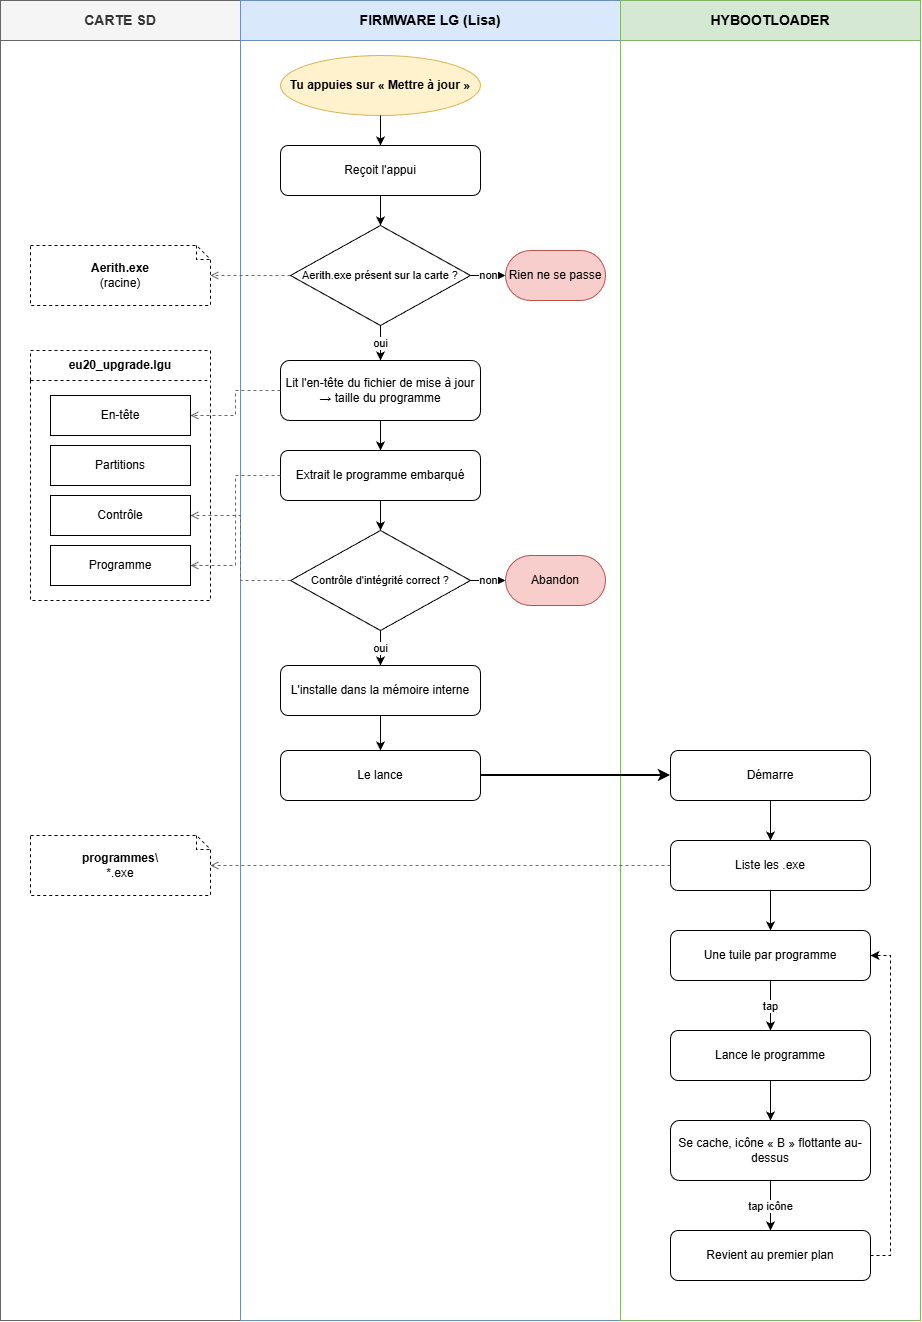

The diagram above was exported from draw.io. Its source (the exported page's mxGraphModel, read from the mxfile embedded in the PNG):
<mxGraphModel dx="2282" dy="1343" grid="1" gridSize="10" guides="1" tooltips="1" connect="1" arrows="1" fold="1" page="1" pageScale="1" pageWidth="1169" pageHeight="1654" math="0" shadow="0">
  <root>
    <mxCell id="0" />
    <mxCell id="1" parent="0" />
    <mxCell id="lane_sd" parent="1" style="swimlane;startSize=40;html=1;whiteSpace=wrap;fontStyle=1;fontSize=14;fillColor=#f5f5f5;strokeColor=#666666;fontColor=#333333;swimlaneFillColor=none;" value="CARTE SD" vertex="1">
      <mxGeometry height="1320" width="240" as="geometry" />
    </mxCell>
    <mxCell id="f_aerith" parent="lane_sd" style="shape=note;size=14;whiteSpace=wrap;html=1;dashed=1;fillColor=default;" value="&lt;b&gt;Aerith.exe&lt;/b&gt;&lt;br&gt;(racine)" vertex="1">
      <mxGeometry height="60" width="180" x="30" y="245" as="geometry" />
    </mxCell>
    <mxCell id="f_lgu" parent="lane_sd" style="swimlane;startSize=30;html=1;whiteSpace=wrap;dashed=1;fontStyle=1;fillColor=default;" value="eu20_upgrade.lgu" vertex="1">
      <mxGeometry height="250" width="180" x="30" y="350" as="geometry" />
    </mxCell>
    <mxCell id="lgu_head" parent="f_lgu" style="rounded=0;whiteSpace=wrap;html=1;fillColor=default;" value="En-tête" vertex="1">
      <mxGeometry height="40" width="140" x="20" y="45" as="geometry" />
    </mxCell>
    <mxCell id="lgu_part" parent="f_lgu" style="rounded=0;whiteSpace=wrap;html=1;fillColor=default;" value="Partitions" vertex="1">
      <mxGeometry height="40" width="140" x="20" y="95" as="geometry" />
    </mxCell>
    <mxCell id="lgu_ctrl" parent="f_lgu" style="rounded=0;whiteSpace=wrap;html=1;fillColor=default;" value="Contrôle" vertex="1">
      <mxGeometry height="40" width="140" x="20" y="145" as="geometry" />
    </mxCell>
    <mxCell id="lgu_prog" parent="f_lgu" style="rounded=0;whiteSpace=wrap;html=1;fillColor=default;" value="Programme" vertex="1">
      <mxGeometry height="40" width="140" x="20" y="195" as="geometry" />
    </mxCell>
    <mxCell id="f_progs" parent="lane_sd" style="shape=note;size=14;whiteSpace=wrap;html=1;dashed=1;fillColor=default;" value="&lt;b&gt;programmes\&lt;/b&gt;&lt;br&gt;*.exe" vertex="1">
      <mxGeometry height="60" width="180" x="30" y="835" as="geometry" />
    </mxCell>
    <mxCell id="lane_lisa" parent="1" style="swimlane;startSize=40;html=1;whiteSpace=wrap;fontStyle=1;fontSize=14;fillColor=#dae8fc;strokeColor=#6c8ebf;fontColor=#000000;" value="FIRMWARE LG (Lisa)" vertex="1">
      <mxGeometry height="1320" width="380" x="240" as="geometry" />
    </mxCell>
    <mxCell id="start" parent="lane_lisa" style="ellipse;whiteSpace=wrap;html=1;fillColor=#fff2cc;strokeColor=#d6b656;fontColor=#000000;fontStyle=1;" value="Tu appuies sur « Mettre à jour »" vertex="1">
      <mxGeometry height="60" width="200" x="40" y="55" as="geometry" />
    </mxCell>
    <mxCell id="s1" parent="lane_lisa" style="rounded=1;whiteSpace=wrap;html=1;fillColor=default;" value="Reçoit l'appui" vertex="1">
      <mxGeometry height="50" width="200" x="40" y="145" as="geometry" />
    </mxCell>
    <mxCell id="d1" parent="lane_lisa" style="rhombus;whiteSpace=wrap;html=1;fillColor=default;fontSize=11;" value="Aerith.exe présent sur la carte ?" vertex="1">
      <mxGeometry height="100" width="180" x="50" y="225" as="geometry" />
    </mxCell>
    <mxCell id="end1" parent="lane_lisa" style="rounded=1;whiteSpace=wrap;html=1;arcSize=50;fillColor=#f8cecc;strokeColor=#b85450;fontColor=#000000;" value="Rien ne se passe" vertex="1">
      <mxGeometry height="50" width="100" x="265" y="250" as="geometry" />
    </mxCell>
    <mxCell id="s2" parent="lane_lisa" style="rounded=1;whiteSpace=wrap;html=1;fillColor=default;" value="Lit l'en-tête du fichier de mise à jour → taille du programme" vertex="1">
      <mxGeometry height="60" width="200" x="40" y="360" as="geometry" />
    </mxCell>
    <mxCell id="s3" parent="lane_lisa" style="rounded=1;whiteSpace=wrap;html=1;fillColor=default;" value="Extrait le programme embarqué" vertex="1">
      <mxGeometry height="50" width="200" x="40" y="450" as="geometry" />
    </mxCell>
    <mxCell id="d2" parent="lane_lisa" style="rhombus;whiteSpace=wrap;html=1;fillColor=default;fontSize=11;" value="Contrôle d'intégrité correct ?" vertex="1">
      <mxGeometry height="100" width="180" x="50" y="530" as="geometry" />
    </mxCell>
    <mxCell id="end2" parent="lane_lisa" style="rounded=1;whiteSpace=wrap;html=1;arcSize=50;fillColor=#f8cecc;strokeColor=#b85450;fontColor=#000000;" value="Abandon" vertex="1">
      <mxGeometry height="50" width="100" x="265" y="555" as="geometry" />
    </mxCell>
    <mxCell id="s4" parent="lane_lisa" style="rounded=1;whiteSpace=wrap;html=1;fillColor=default;" value="L'installe dans la mémoire interne" vertex="1">
      <mxGeometry height="50" width="200" x="40" y="665" as="geometry" />
    </mxCell>
    <mxCell id="s5" parent="lane_lisa" style="rounded=1;whiteSpace=wrap;html=1;fillColor=default;" value="Le lance" vertex="1">
      <mxGeometry height="50" width="200" x="40" y="750" as="geometry" />
    </mxCell>
    <mxCell id="lane_hy" parent="1" style="swimlane;startSize=40;html=1;whiteSpace=wrap;fontStyle=1;fontSize=14;fillColor=#d5e8d4;strokeColor=#82b366;fontColor=#000000;" value="HYBOOTLOADER" vertex="1">
      <mxGeometry height="1320" width="300" x="620" as="geometry" />
    </mxCell>
    <mxCell id="s6" parent="lane_hy" style="rounded=1;whiteSpace=wrap;html=1;fillColor=default;" value="Démarre" vertex="1">
      <mxGeometry height="50" width="200" x="50" y="750" as="geometry" />
    </mxCell>
    <mxCell id="s7" parent="lane_hy" style="rounded=1;whiteSpace=wrap;html=1;fillColor=default;" value="Liste les .exe" vertex="1">
      <mxGeometry height="50" width="200" x="50" y="840" as="geometry" />
    </mxCell>
    <mxCell id="s8" parent="lane_hy" style="rounded=1;whiteSpace=wrap;html=1;fillColor=default;" value="Une tuile par programme" vertex="1">
      <mxGeometry height="50" width="200" x="50" y="930" as="geometry" />
    </mxCell>
    <mxCell id="s9" parent="lane_hy" style="rounded=1;whiteSpace=wrap;html=1;fillColor=default;" value="Lance le programme" vertex="1">
      <mxGeometry height="50" width="200" x="50" y="1030" as="geometry" />
    </mxCell>
    <mxCell id="s10" parent="lane_hy" style="rounded=1;whiteSpace=wrap;html=1;fillColor=default;" value="Se cache, icône « B » flottante au-dessus" vertex="1">
      <mxGeometry height="60" width="200" x="50" y="1120" as="geometry" />
    </mxCell>
    <mxCell id="s11" parent="lane_hy" style="rounded=1;whiteSpace=wrap;html=1;fillColor=default;" value="Revient au premier plan" vertex="1">
      <mxGeometry height="50" width="200" x="50" y="1230" as="geometry" />
    </mxCell>
    <mxCell id="e0" edge="1" parent="1" source="start" style="edgeStyle=orthogonalEdgeStyle;rounded=0;orthogonalLoop=1;jettySize=auto;html=1;" target="s1" value="">
      <mxGeometry relative="1" as="geometry" />
    </mxCell>
    <mxCell id="e1" edge="1" parent="1" source="s1" style="edgeStyle=orthogonalEdgeStyle;rounded=0;orthogonalLoop=1;jettySize=auto;html=1;" target="d1" value="">
      <mxGeometry relative="1" as="geometry" />
    </mxCell>
    <mxCell id="e2" edge="1" parent="1" source="d1" style="edgeStyle=orthogonalEdgeStyle;rounded=0;orthogonalLoop=1;jettySize=auto;html=1;exitX=1;exitY=0.5;exitDx=0;exitDy=0;entryX=0;entryY=0.5;entryDx=0;entryDy=0;" target="end1" value="non">
      <mxGeometry relative="1" as="geometry" />
    </mxCell>
    <mxCell id="e3" edge="1" parent="1" source="d1" style="edgeStyle=orthogonalEdgeStyle;rounded=0;orthogonalLoop=1;jettySize=auto;html=1;" target="s2" value="oui">
      <mxGeometry relative="1" as="geometry" />
    </mxCell>
    <mxCell id="e4" edge="1" parent="1" source="s2" style="edgeStyle=orthogonalEdgeStyle;rounded=0;orthogonalLoop=1;jettySize=auto;html=1;" target="s3" value="">
      <mxGeometry relative="1" as="geometry" />
    </mxCell>
    <mxCell id="e5" edge="1" parent="1" source="s3" style="edgeStyle=orthogonalEdgeStyle;rounded=0;orthogonalLoop=1;jettySize=auto;html=1;" target="d2" value="">
      <mxGeometry relative="1" as="geometry" />
    </mxCell>
    <mxCell id="e6" edge="1" parent="1" source="d2" style="edgeStyle=orthogonalEdgeStyle;rounded=0;orthogonalLoop=1;jettySize=auto;html=1;exitX=1;exitY=0.5;exitDx=0;exitDy=0;entryX=0;entryY=0.5;entryDx=0;entryDy=0;" target="end2" value="non">
      <mxGeometry relative="1" as="geometry" />
    </mxCell>
    <mxCell id="e7" edge="1" parent="1" source="d2" style="edgeStyle=orthogonalEdgeStyle;rounded=0;orthogonalLoop=1;jettySize=auto;html=1;" target="s4" value="oui">
      <mxGeometry relative="1" as="geometry" />
    </mxCell>
    <mxCell id="e8" edge="1" parent="1" source="s4" style="edgeStyle=orthogonalEdgeStyle;rounded=0;orthogonalLoop=1;jettySize=auto;html=1;" target="s5" value="">
      <mxGeometry relative="1" as="geometry" />
    </mxCell>
    <mxCell id="e9" edge="1" parent="1" source="s5" style="edgeStyle=orthogonalEdgeStyle;rounded=0;orthogonalLoop=1;jettySize=auto;html=1;exitX=1;exitY=0.5;exitDx=0;exitDy=0;entryX=0;entryY=0.5;entryDx=0;entryDy=0;strokeWidth=2;" target="s6" value="">
      <mxGeometry relative="1" as="geometry" />
    </mxCell>
    <mxCell id="e10" edge="1" parent="1" source="s6" style="edgeStyle=orthogonalEdgeStyle;rounded=0;orthogonalLoop=1;jettySize=auto;html=1;" target="s7" value="">
      <mxGeometry relative="1" as="geometry" />
    </mxCell>
    <mxCell id="e11" edge="1" parent="1" source="s7" style="edgeStyle=orthogonalEdgeStyle;rounded=0;orthogonalLoop=1;jettySize=auto;html=1;" target="s8" value="">
      <mxGeometry relative="1" as="geometry" />
    </mxCell>
    <mxCell id="e12" edge="1" parent="1" source="s8" style="edgeStyle=orthogonalEdgeStyle;rounded=0;orthogonalLoop=1;jettySize=auto;html=1;" target="s9" value="tap">
      <mxGeometry relative="1" as="geometry" />
    </mxCell>
    <mxCell id="e13" edge="1" parent="1" source="s9" style="edgeStyle=orthogonalEdgeStyle;rounded=0;orthogonalLoop=1;jettySize=auto;html=1;" target="s10" value="">
      <mxGeometry relative="1" as="geometry" />
    </mxCell>
    <mxCell id="e14" edge="1" parent="1" source="s10" style="edgeStyle=orthogonalEdgeStyle;rounded=0;orthogonalLoop=1;jettySize=auto;html=1;" target="s11" value="tap icône">
      <mxGeometry relative="1" as="geometry" />
    </mxCell>
    <mxCell id="e15" edge="1" parent="1" source="s11" style="edgeStyle=orthogonalEdgeStyle;rounded=0;orthogonalLoop=1;jettySize=auto;html=1;exitX=1;exitY=0.5;exitDx=0;exitDy=0;entryX=1;entryY=0.5;entryDx=0;entryDy=0;dashed=1;" target="s8">
      <mxGeometry relative="1" as="geometry" />
    </mxCell>
    <mxCell id="a1" edge="1" parent="1" source="d1" style="edgeStyle=orthogonalEdgeStyle;rounded=0;orthogonalLoop=1;jettySize=auto;html=1;dashed=1;endArrow=open;endFill=0;strokeColor=#666666;exitX=0;exitY=0.5;exitDx=0;exitDy=0;entryX=1;entryY=0.5;entryDx=0;entryDy=0;" target="f_aerith" value="">
      <mxGeometry relative="1" as="geometry" />
    </mxCell>
    <mxCell id="a2" edge="1" parent="1" source="s2" style="edgeStyle=orthogonalEdgeStyle;rounded=0;orthogonalLoop=1;jettySize=auto;html=1;dashed=1;endArrow=open;endFill=0;strokeColor=#666666;exitX=0;exitY=0.5;exitDx=0;exitDy=0;entryX=1;entryY=0.5;entryDx=0;entryDy=0;" target="lgu_head" value="">
      <mxGeometry relative="1" as="geometry" />
    </mxCell>
    <mxCell id="a3" edge="1" parent="1" source="s3" style="edgeStyle=orthogonalEdgeStyle;rounded=0;orthogonalLoop=1;jettySize=auto;html=1;dashed=1;endArrow=open;endFill=0;strokeColor=#666666;exitX=0;exitY=0.5;exitDx=0;exitDy=0;entryX=1;entryY=0.5;entryDx=0;entryDy=0;" target="lgu_prog" value="">
      <mxGeometry relative="1" as="geometry" />
    </mxCell>
    <mxCell id="a4" edge="1" parent="1" source="d2" style="edgeStyle=orthogonalEdgeStyle;rounded=0;orthogonalLoop=1;jettySize=auto;html=1;dashed=1;endArrow=open;endFill=0;strokeColor=#666666;exitX=0;exitY=0.5;exitDx=0;exitDy=0;entryX=1;entryY=0.5;entryDx=0;entryDy=0;" target="lgu_ctrl" value="">
      <mxGeometry relative="1" as="geometry" />
    </mxCell>
    <mxCell id="a5" edge="1" parent="1" source="s7" style="edgeStyle=orthogonalEdgeStyle;rounded=0;orthogonalLoop=1;jettySize=auto;html=1;dashed=1;endArrow=open;endFill=0;strokeColor=#666666;exitX=0;exitY=0.5;exitDx=0;exitDy=0;entryX=1;entryY=0.5;entryDx=0;entryDy=0;" target="f_progs" value="">
      <mxGeometry relative="1" as="geometry" />
    </mxCell>
  </root>
</mxGraphModel>